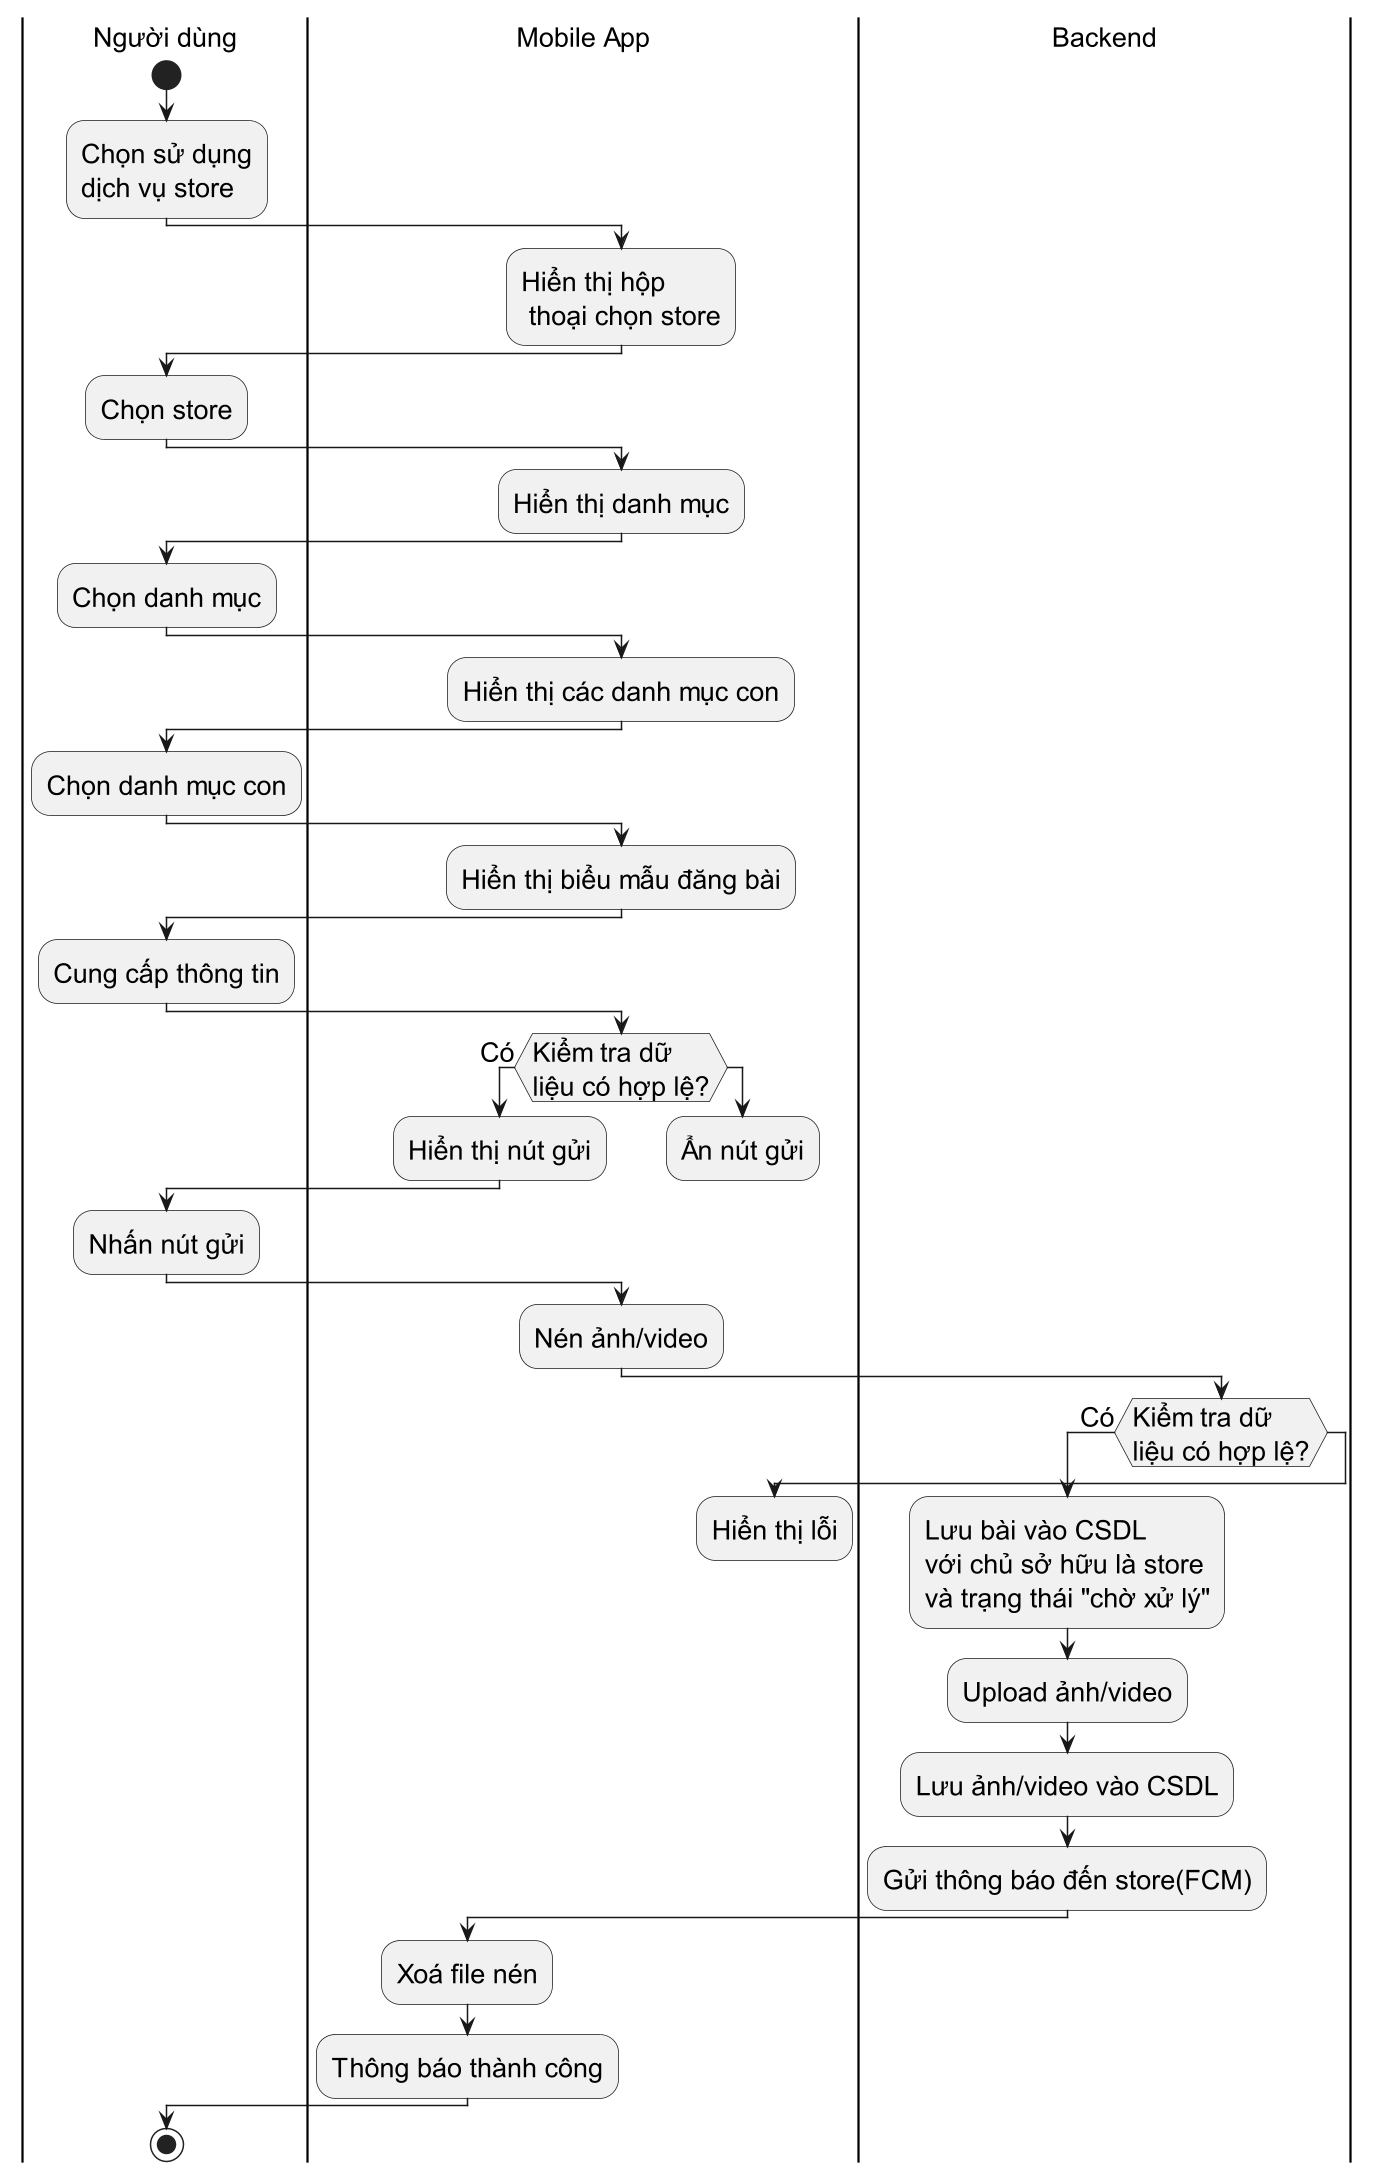

The diagram above was rendered by PlantUML. Its source (embedded in the PNG):
@startuml
skinparam DefaultFontSize 18
scale 1.5

|Người dùng|
start
:Chọn sử dụng\ndịch vụ store;
|Mobile App|
:Hiển thị hộp\n thoại chọn store;

|Người dùng|
:Chọn store;
|Mobile App|
:Hiển thị danh mục;

|Người dùng|
:Chọn danh mục;
|Mobile App|
:Hiển thị các danh mục con;

|Người dùng|
:Chọn danh mục con;
|Mobile App|
:Hiển thị biểu mẫu đăng bài;

|Người dùng|
label CungCapThongTin
:Cung cấp thông tin;

|Mobile App|
if (Kiểm tra dữ\nliệu có hợp lệ?) then (Có)
  |Mobile App|
  :Hiển thị nút gửi;
else
  |Mobile App|
  :Ẩn nút gửi;
  |Người dùng|
  detach
endif

|Người dùng|
:Nhấn nút gửi;

|Mobile App|
:Nén ảnh/video;
|Backend|
if (Kiểm tra dữ\nliệu có hợp lệ?) then (Có)
  :Lưu bài vào CSDL\nvới chủ sở hữu là store\nvà trạng thái "chờ xử lý";
  :Upload ảnh/video;
  :Lưu ảnh/video vào CSDL;
  :Gửi thông báo đến store(FCM);
  |Mobile App|
  :Xoá file nén;
  :Thông báo thành công;
else
  |Mobile App|
  :Hiển thị lỗi;
  ' back CungCapThongTin
  detach
endif

|Người dùng|
stop
@enduml